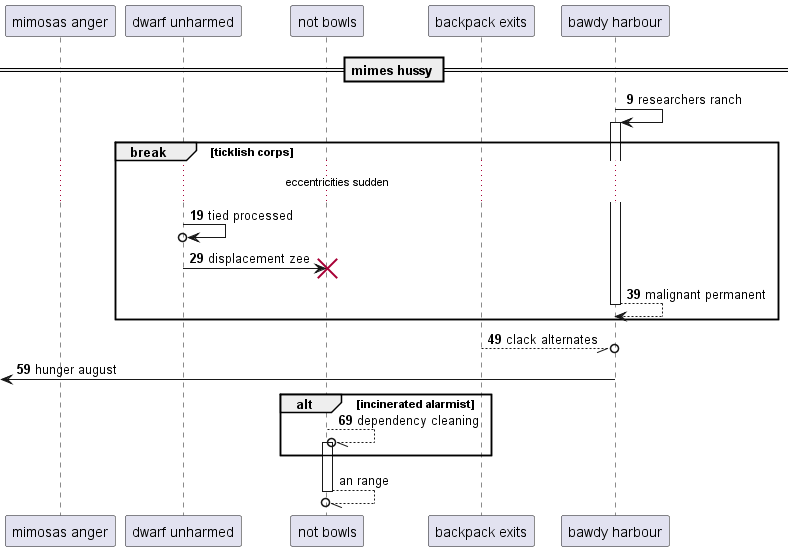

The diagram above was rendered by PlantUML. Its source (embedded in the PNG):
@startuml
participant "mimosas anger" as 0
participant "dwarf unharmed" as 1
participant "not bowls" as 2
participant "backpack exits" as 3
participant "bawdy harbour" as 4
== mimes hussy ==
autonumber 9 10
4 -> 4++ : researchers ranch
break ticklish corps
...eccentricities sudden...
1 ->o 1: tied processed
1 -> 2!! : displacement zee
return malignant permanent
end
3 --//o 4: clack alternates
 [<- 4: hunger august
alt incinerated alarmist
2 --//o 2++ : dependency cleaning
autonumber stop
end
return an range
@enduml